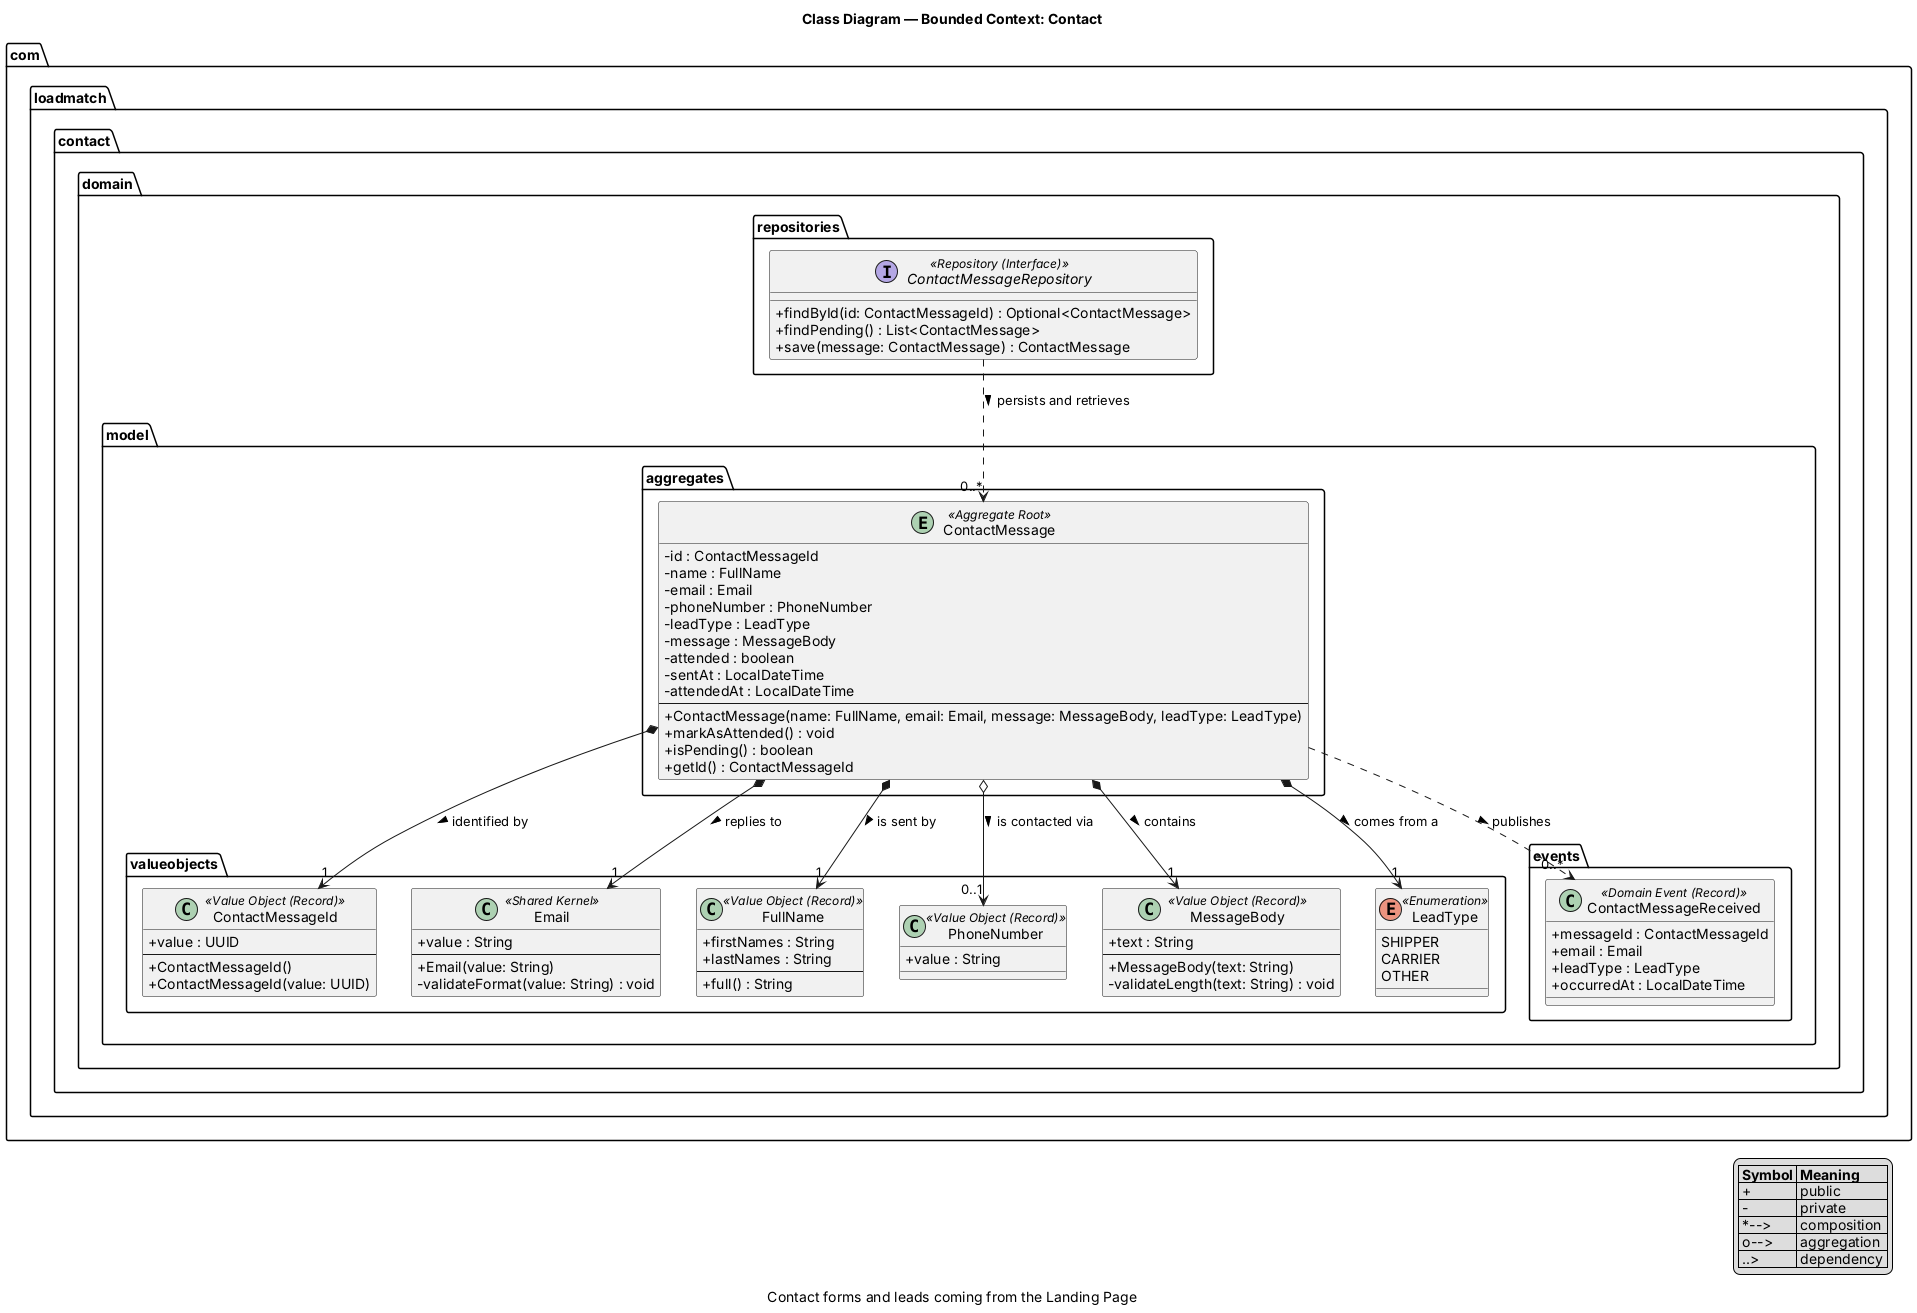

The diagram above was rendered by PlantUML. Its source (embedded in the PNG):
@startuml class-10-contact
skinparam classAttributeIconSize 0
title Class Diagram — Bounded Context: Contact
caption Contact forms and leads coming from the Landing Page

package "com.loadmatch.contact.domain.model.valueobjects" {
    class "ContactMessageId" <<Value Object (Record)>> {
        +value : UUID
        --
        +ContactMessageId()
        +ContactMessageId(value: UUID)
    }
    class "Email" <<Shared Kernel>> {
        +value : String
        --
        +Email(value: String)
        -validateFormat(value: String) : void
    }
    class "FullName" <<Value Object (Record)>> {
        +firstNames : String
        +lastNames : String
        --
        +full() : String
    }
    class "PhoneNumber" <<Value Object (Record)>> {
        +value : String
    }
    class "MessageBody" <<Value Object (Record)>> {
        +text : String
        --
        +MessageBody(text: String)
        -validateLength(text: String) : void
    }
    enum "LeadType" <<Enumeration>> {
        SHIPPER
        CARRIER
        OTHER
    }
}

package "com.loadmatch.contact.domain.model.aggregates" {
    entity "ContactMessage" <<Aggregate Root>> {
        -id : ContactMessageId
        -name : FullName
        -email : Email
        -phoneNumber : PhoneNumber
        -leadType : LeadType
        -message : MessageBody
        -attended : boolean
        -sentAt : LocalDateTime
        -attendedAt : LocalDateTime
        --
        +ContactMessage(name: FullName, email: Email, message: MessageBody, leadType: LeadType)
        +markAsAttended() : void
        +isPending() : boolean
        +getId() : ContactMessageId
    }
}

package "com.loadmatch.contact.domain.model.events" {
    class "ContactMessageReceived" <<Domain Event (Record)>> {
        +messageId : ContactMessageId
        +email : Email
        +leadType : LeadType
        +occurredAt : LocalDateTime
    }
}

package "com.loadmatch.contact.domain.repositories" {
    interface "ContactMessageRepository" <<Repository (Interface)>> {
        +findById(id: ContactMessageId) : Optional<ContactMessage>
        +findPending() : List<ContactMessage>
        +save(message: ContactMessage) : ContactMessage
    }
}

ContactMessage *--> "1" ContactMessageId : identified by >
ContactMessage *--> "1" FullName : is sent by >
ContactMessage *--> "1" Email : replies to >
ContactMessage o--> "0..1" PhoneNumber : is contacted via >
ContactMessage *--> "1" MessageBody : contains >
ContactMessage *--> "1" LeadType : comes from a >

ContactMessage ..> "0..*" ContactMessageReceived : publishes >
ContactMessageRepository ..> "0..*" ContactMessage : persists and retrieves >

legend right
  |= Symbol |= Meaning |
  | + | public |
  | - | private |
  | *--> | composition |
  | o--> | aggregation |
  | ..> | dependency |
endlegend
@enduml